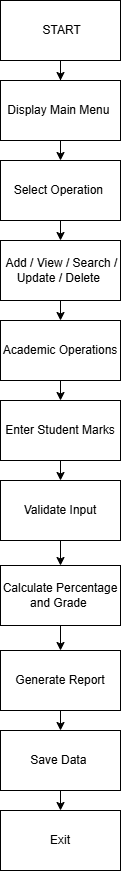

The diagram above was exported from draw.io. Its source (the exported page's mxGraphModel, read from the mxfile embedded in the PNG):
<mxGraphModel dx="774" dy="497" grid="1" gridSize="10" guides="1" tooltips="1" connect="1" arrows="1" fold="1" page="1" pageScale="1" pageWidth="827" pageHeight="1169" math="0" shadow="0">
  <root>
    <mxCell id="0" />
    <mxCell id="1" parent="0" />
    <mxCell id="e7PXBsBW6UW2b10JPW6c-13" edge="1" parent="1" source="e7PXBsBW6UW2b10JPW6c-1" style="edgeStyle=orthogonalEdgeStyle;rounded=0;orthogonalLoop=1;jettySize=auto;html=1;exitX=0.5;exitY=1;exitDx=0;exitDy=0;" target="e7PXBsBW6UW2b10JPW6c-2">
      <mxGeometry relative="1" as="geometry" />
    </mxCell>
    <mxCell id="e7PXBsBW6UW2b10JPW6c-1" parent="1" style="rounded=0;whiteSpace=wrap;html=1;" value="&amp;nbsp;START" vertex="1">
      <mxGeometry height="60" width="120" x="330" y="20" as="geometry" />
    </mxCell>
    <mxCell id="e7PXBsBW6UW2b10JPW6c-14" edge="1" parent="1" source="e7PXBsBW6UW2b10JPW6c-2" style="edgeStyle=orthogonalEdgeStyle;rounded=0;orthogonalLoop=1;jettySize=auto;html=1;exitX=0.5;exitY=1;exitDx=0;exitDy=0;entryX=0.5;entryY=0;entryDx=0;entryDy=0;" target="e7PXBsBW6UW2b10JPW6c-5">
      <mxGeometry relative="1" as="geometry" />
    </mxCell>
    <mxCell id="e7PXBsBW6UW2b10JPW6c-2" parent="1" style="rounded=0;whiteSpace=wrap;html=1;" value="&amp;nbsp;Display Main Menu&amp;nbsp;&amp;nbsp;" vertex="1">
      <mxGeometry height="60" width="120" x="330" y="100" as="geometry" />
    </mxCell>
    <mxCell id="e7PXBsBW6UW2b10JPW6c-16" edge="1" parent="1" source="e7PXBsBW6UW2b10JPW6c-3" style="edgeStyle=orthogonalEdgeStyle;rounded=0;orthogonalLoop=1;jettySize=auto;html=1;exitX=0.5;exitY=1;exitDx=0;exitDy=0;entryX=0.5;entryY=0;entryDx=0;entryDy=0;" target="e7PXBsBW6UW2b10JPW6c-4">
      <mxGeometry relative="1" as="geometry" />
    </mxCell>
    <mxCell id="e7PXBsBW6UW2b10JPW6c-3" parent="1" style="rounded=0;whiteSpace=wrap;html=1;" value="&amp;nbsp;Add / View / Search / Update / Delete&amp;nbsp;" vertex="1">
      <mxGeometry height="60" width="120" x="330" y="260" as="geometry" />
    </mxCell>
    <mxCell id="e7PXBsBW6UW2b10JPW6c-17" edge="1" parent="1" source="e7PXBsBW6UW2b10JPW6c-4" style="edgeStyle=orthogonalEdgeStyle;rounded=0;orthogonalLoop=1;jettySize=auto;html=1;exitX=0.5;exitY=1;exitDx=0;exitDy=0;entryX=0.5;entryY=0;entryDx=0;entryDy=0;" target="e7PXBsBW6UW2b10JPW6c-6">
      <mxGeometry relative="1" as="geometry" />
    </mxCell>
    <mxCell id="e7PXBsBW6UW2b10JPW6c-4" parent="1" style="rounded=0;whiteSpace=wrap;html=1;" value="Academic Operations" vertex="1">
      <mxGeometry height="60" width="120" x="330" y="340" as="geometry" />
    </mxCell>
    <mxCell id="e7PXBsBW6UW2b10JPW6c-15" edge="1" parent="1" source="e7PXBsBW6UW2b10JPW6c-5" style="edgeStyle=orthogonalEdgeStyle;rounded=0;orthogonalLoop=1;jettySize=auto;html=1;exitX=0.5;exitY=1;exitDx=0;exitDy=0;entryX=0.5;entryY=0;entryDx=0;entryDy=0;" target="e7PXBsBW6UW2b10JPW6c-3">
      <mxGeometry relative="1" as="geometry" />
    </mxCell>
    <mxCell id="e7PXBsBW6UW2b10JPW6c-5" parent="1" style="rounded=0;whiteSpace=wrap;html=1;" value="Select Operation&amp;nbsp;" vertex="1">
      <mxGeometry height="60" width="120" x="330" y="180" as="geometry" />
    </mxCell>
    <mxCell id="e7PXBsBW6UW2b10JPW6c-18" edge="1" parent="1" source="e7PXBsBW6UW2b10JPW6c-6" style="edgeStyle=orthogonalEdgeStyle;rounded=0;orthogonalLoop=1;jettySize=auto;html=1;exitX=0.5;exitY=1;exitDx=0;exitDy=0;entryX=0.5;entryY=0;entryDx=0;entryDy=0;" target="e7PXBsBW6UW2b10JPW6c-8">
      <mxGeometry relative="1" as="geometry" />
    </mxCell>
    <mxCell id="e7PXBsBW6UW2b10JPW6c-6" parent="1" style="rounded=0;whiteSpace=wrap;html=1;" value="Enter Student Marks" vertex="1">
      <mxGeometry height="60" width="120" x="330" y="420" as="geometry" />
    </mxCell>
    <mxCell id="e7PXBsBW6UW2b10JPW6c-20" edge="1" parent="1" source="e7PXBsBW6UW2b10JPW6c-7" style="edgeStyle=orthogonalEdgeStyle;rounded=0;orthogonalLoop=1;jettySize=auto;html=1;exitX=0.5;exitY=1;exitDx=0;exitDy=0;entryX=0.5;entryY=0;entryDx=0;entryDy=0;" target="e7PXBsBW6UW2b10JPW6c-9">
      <mxGeometry relative="1" as="geometry" />
    </mxCell>
    <mxCell id="e7PXBsBW6UW2b10JPW6c-7" parent="1" style="rounded=0;whiteSpace=wrap;html=1;" value="Calculate Percentage and Grade&amp;nbsp;" vertex="1">
      <mxGeometry height="60" width="120" x="330" y="585" as="geometry" />
    </mxCell>
    <mxCell id="e7PXBsBW6UW2b10JPW6c-19" edge="1" parent="1" source="e7PXBsBW6UW2b10JPW6c-8" style="edgeStyle=orthogonalEdgeStyle;rounded=0;orthogonalLoop=1;jettySize=auto;html=1;exitX=0.5;exitY=1;exitDx=0;exitDy=0;entryX=0.5;entryY=0;entryDx=0;entryDy=0;" target="e7PXBsBW6UW2b10JPW6c-7">
      <mxGeometry relative="1" as="geometry" />
    </mxCell>
    <mxCell id="e7PXBsBW6UW2b10JPW6c-8" parent="1" style="rounded=0;whiteSpace=wrap;html=1;" value="Validate Input" vertex="1">
      <mxGeometry height="60" width="120" x="330" y="500" as="geometry" />
    </mxCell>
    <mxCell id="e7PXBsBW6UW2b10JPW6c-21" edge="1" parent="1" source="e7PXBsBW6UW2b10JPW6c-9" style="edgeStyle=orthogonalEdgeStyle;rounded=0;orthogonalLoop=1;jettySize=auto;html=1;exitX=0.5;exitY=1;exitDx=0;exitDy=0;entryX=0.5;entryY=0;entryDx=0;entryDy=0;" target="e7PXBsBW6UW2b10JPW6c-10">
      <mxGeometry relative="1" as="geometry" />
    </mxCell>
    <mxCell id="e7PXBsBW6UW2b10JPW6c-9" parent="1" style="rounded=0;whiteSpace=wrap;html=1;" value="Generate Report" vertex="1">
      <mxGeometry height="60" width="120" x="330" y="670" as="geometry" />
    </mxCell>
    <mxCell id="e7PXBsBW6UW2b10JPW6c-22" edge="1" parent="1" source="e7PXBsBW6UW2b10JPW6c-10" style="edgeStyle=orthogonalEdgeStyle;rounded=0;orthogonalLoop=1;jettySize=auto;html=1;exitX=0.5;exitY=1;exitDx=0;exitDy=0;entryX=0.5;entryY=0;entryDx=0;entryDy=0;" target="e7PXBsBW6UW2b10JPW6c-11">
      <mxGeometry relative="1" as="geometry" />
    </mxCell>
    <mxCell id="e7PXBsBW6UW2b10JPW6c-10" parent="1" style="rounded=0;whiteSpace=wrap;html=1;" value="Save Data&amp;nbsp;" vertex="1">
      <mxGeometry height="60" width="120" x="330" y="750" as="geometry" />
    </mxCell>
    <mxCell id="e7PXBsBW6UW2b10JPW6c-11" parent="1" style="rounded=0;whiteSpace=wrap;html=1;" value="Exit" vertex="1">
      <mxGeometry height="60" width="120" x="330" y="830" as="geometry" />
    </mxCell>
  </root>
</mxGraphModel>